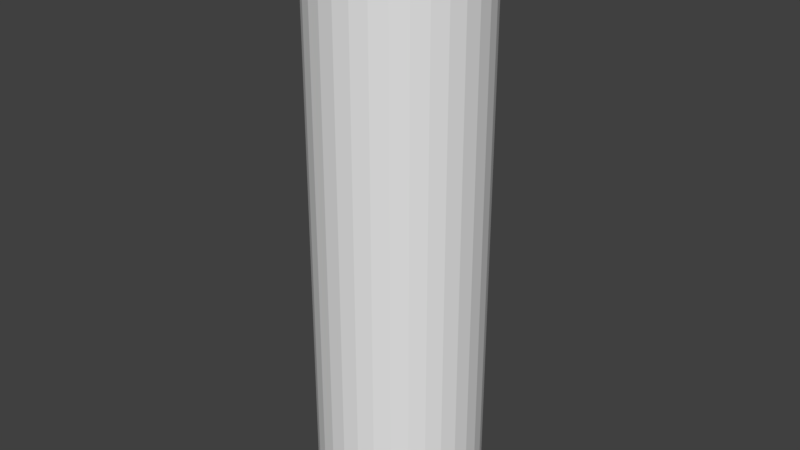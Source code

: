# Source: woodlog.blend  (saved by Blender 2.77.0; exported with 4.5.12 LTS)
import bpy
from mathutils import Matrix  # noqa: F401  (used for matrix-valued properties, if any)

bpy.ops.wm.read_factory_settings(use_empty=True)
scene = bpy.context.scene
scene.name = 'Scene'

# ---- collections
col_collection_1 = bpy.data.collections.new('Collection 1'); scene.collection.children.link(col_collection_1)

# ---- world
world_world = bpy.data.worlds.new('World'); scene.world = world_world
world_world.color = (0.05088, 0.05088, 0.05088)
world_world.use_sun_shadow = False
world_world.sun_shadow_jitter_overblur = 0.0
world_world.cycles.sampling_method = 'MANUAL'

# ---- meshes
me_cylinder = bpy.data.meshes.new('Cylinder')
me_cylinder.from_pydata([(-2.678e-08, 1.5, 0.0), (-2.678e-08, 1.5, 10.54), (0.2926, 1.471, 0.0), (0.2926, 1.471, 10.54), (0.574, 1.386, 0.0), (0.574, 1.386, 10.54), (0.8334, 1.247, 0.0), (0.8334, 1.247, 10.54), (1.061, 1.061, 0.0), (1.061, 1.061, 10.54), (1.247, 0.8334, 0.0), (1.247, 0.8334, 10.54), (1.386, 0.574, 0.0), (1.386, 0.574, 10.54), (1.471, 0.2926, 0.0), (1.471, 0.2926, 10.54), (1.5, -4.601e-08, 0.0), (1.5, -4.601e-08, 10.54), (1.471, -0.2926, 0.0), (1.471, -0.2926, 10.54), (1.386, -0.574, 0.0), (1.386, -0.574, 10.54), (1.247, -0.8334, 0.0), (1.247, -0.8334, 10.54), (1.061, -1.061, 0.0), (1.061, -1.061, 10.54), (0.8334, -1.247, 0.0), (0.8334, -1.247, 10.54), (0.574, -1.386, 0.0), (0.574, -1.386, 10.54), (0.2926, -1.471, 0.0), (0.2926, -1.471, 10.54), (-5.155e-07, -1.5, 0.0), (-5.155e-07, -1.5, 10.54), (-0.2926, -1.471, 0.0), (-0.2926, -1.471, 10.54), (-0.574, -1.386, 0.0), (-0.574, -1.386, 10.54), (-0.8334, -1.247, 0.0), (-0.8334, -1.247, 10.54), (-1.061, -1.061, 0.0), (-1.061, -1.061, 10.54), (-1.247, -0.8334, 0.0), (-1.247, -0.8334, 10.54), (-1.386, -0.574, 0.0), (-1.386, -0.574, 10.54), (-1.471, -0.2926, 0.0), (-1.471, -0.2926, 10.54), (-1.5, 1.289e-06, 0.0), (-1.5, 1.289e-06, 10.54), (-1.471, 0.2926, 0.0), (-1.471, 0.2926, 10.54), (-1.386, 0.574, 0.0), (-1.386, 0.574, 10.54), (-1.247, 0.8334, 0.0), (-1.247, 0.8334, 10.54), (-1.061, 1.061, 0.0), (-1.061, 1.061, 10.54), (-0.8334, 1.247, 0.0), (-0.8334, 1.247, 10.54), (-0.574, 1.386, 0.0), (-0.574, 1.386, 10.54), (-0.2926, 1.471, 0.0), (-0.2926, 1.471, 10.54)], [], [(0, 1, 3, 2), (2, 3, 5, 4), (4, 5, 7, 6), (6, 7, 9, 8), (8, 9, 11, 10), (10, 11, 13, 12), (12, 13, 15, 14), (14, 15, 17, 16), (16, 17, 19, 18), (18, 19, 21, 20), (20, 21, 23, 22), (22, 23, 25, 24), (24, 25, 27, 26), (26, 27, 29, 28), (28, 29, 31, 30), (30, 31, 33, 32), (32, 33, 35, 34), (34, 35, 37, 36), (36, 37, 39, 38), (38, 39, 41, 40), (40, 41, 43, 42), (42, 43, 45, 44), (44, 45, 47, 46), (46, 47, 49, 48), (48, 49, 51, 50), (50, 51, 53, 52), (52, 53, 55, 54), (54, 55, 57, 56), (56, 57, 59, 58), (58, 59, 61, 60), (3, 1, 63, 61, 59, 57, 55, 53, 51, 49, 47, 45, 43, 41, 39, 37, 35, 33, 31, 29, 27, 25, 23, 21, 19, 17, 15, 13, 11, 9, 7, 5), (60, 61, 63, 62), (62, 63, 1, 0), (0, 2, 4, 6, 8, 10, 12, 14, 16, 18, 20, 22, 24, 26, 28, 30, 32, 34, 36, 38, 40, 42, 44, 46, 48, 50, 52, 54, 56, 58, 60, 62)])
me_cylinder.use_remesh_preserve_volume = False
me_cylinder.use_remesh_preserve_attributes = False
me_cylinder.use_mirror_vertex_groups = False
me_cylinder.update()

# ---- objects
ob_cylinder = bpy.data.objects.new('Cylinder', me_cylinder)

# ---- transforms, parenting, visibility, modifiers, constraints
ob_cylinder.location = (0.0, 0.0, 0.0)
ob_cylinder.scale = (0.0949, 0.0949, 0.0949)
ob_cylinder.lineart.crease_threshold = 0.0

# ---- collection membership
col_collection_1.objects.link(ob_cylinder)

# ---- scene / render settings (as saved in the file)
scene.frame_start = 1; scene.frame_end = 250; scene.frame_set(0)
scene.render.engine = 'BLENDER_EEVEE_NEXT'
scene.render.resolution_percentage = 50
scene.render.dither_intensity = 0.0
scene.cycles.use_denoising = False
scene.cycles.samples = 128
scene.cycles.sampling_pattern = 'TABULATED_SOBOL'
scene.cycles.light_sampling_threshold = 0.0
scene.cycles.use_adaptive_sampling = False
scene.cycles.use_light_tree = False
scene.cycles.blur_glossy = 0.0
scene.cycles.sample_clamp_indirect = 0.0
scene.view_settings.view_transform = 'Standard'
bpy.context.view_layer.update()

# ---- added for rendering (the .blend has no active camera and no usable light): camera, sun
cam_auto = bpy.data.cameras.new('AutoCamera')
cam_auto.lens = 50.0
cam_auto.sensor_width = 36.0
cam_auto.clip_end = 1000.0
ob_auto_camera = bpy.data.objects.new('AutoCamera', cam_auto)
scene.collection.objects.link(ob_auto_camera)
ob_auto_camera.location = (0.997259, -1.19671, 1.29772)
ob_auto_camera.rotation_euler = (1.09748, -7.21219e-08, 0.694738)
scene.camera = ob_auto_camera
light_auto_sun = bpy.data.lights.new('AutoSun', 'SUN')
light_auto_sun.energy = 3.0
light_auto_sun.angle = 0.0523599
ob_auto_sun = bpy.data.objects.new('AutoSun', light_auto_sun)
scene.collection.objects.link(ob_auto_sun)
ob_auto_sun.rotation_euler = (0.872665, 0.174533, 0.523599)
bpy.context.view_layer.update()
